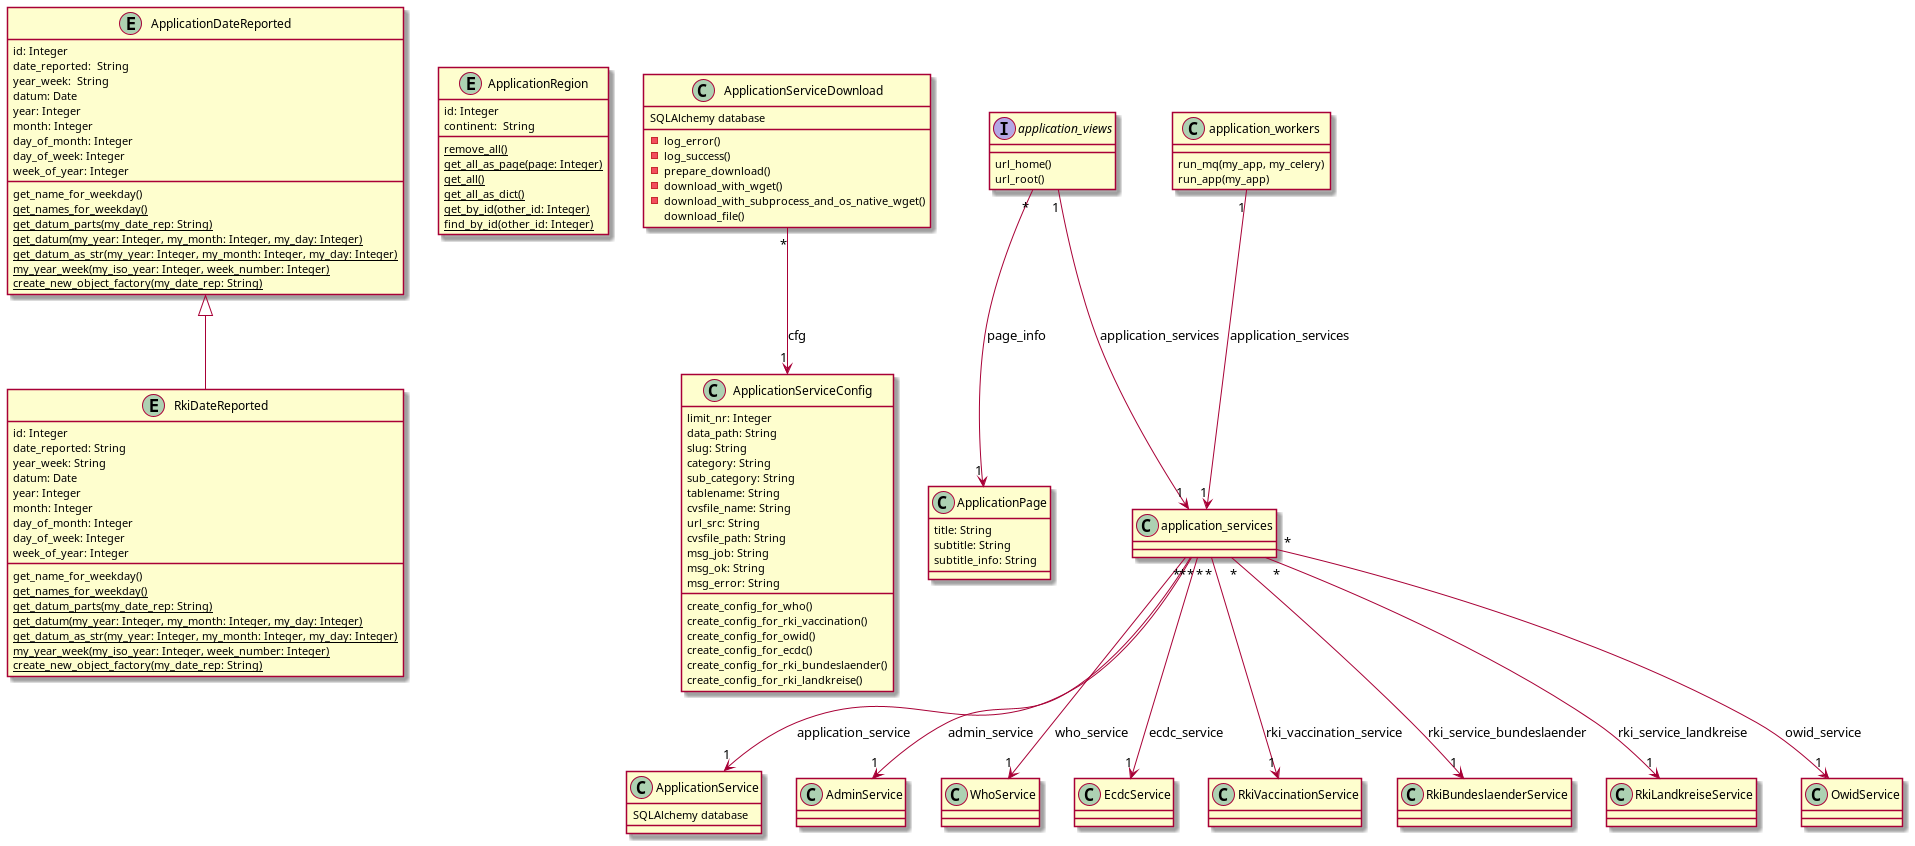

The diagram above was rendered by PlantUML. Its source (embedded in the PNG):
@startuml
entity ApplicationDateReported {
    id: Integer
	date_reported:  String
    year_week:  String
    datum: Date
    year: Integer
    month: Integer
    day_of_month: Integer
    day_of_week: Integer
    week_of_year: Integer
	get_name_for_weekday()
	{classifier} get_names_for_weekday()
	{classifier} get_datum_parts(my_date_rep: String)
	{classifier} get_datum(my_year: Integer, my_month: Integer, my_day: Integer)
	{classifier} get_datum_as_str(my_year: Integer, my_month: Integer, my_day: Integer)
	{classifier} my_year_week(my_iso_year: Integer, week_number: Integer)
	{classifier} create_new_object_factory(my_date_rep: String)
}
entity ApplicationRegion {
    id: Integer
    continent:  String
    {classifier} remove_all()
    {classifier} get_all_as_page(page: Integer)
    {classifier} get_all()
    {classifier} get_all_as_dict()
    {classifier} get_by_id(other_id: Integer)
    {classifier} find_by_id(other_id: Integer)
}
class ApplicationServiceDownload {
	-log_error()
	-log_success()
	-prepare_download()
	-download_with_wget()
	-download_with_subprocess_and_os_native_wget()
	download_file()
}
class ApplicationServiceConfig {
	limit_nr: Integer
    data_path: String
    slug: String
    category: String
    sub_category: String
    tablename: String
    cvsfile_name: String
    url_src: String
    cvsfile_path: String
    msg_job: String
    msg_ok: String
    msg_error: String
	create_config_for_who()
	create_config_for_rki_vaccination()
	create_config_for_owid()
	create_config_for_ecdc()
	create_config_for_rki_bundeslaender()
	create_config_for_rki_landkreise()
}
entity RkiDateReported {
    id: Integer
	date_reported: String
    year_week: String
    datum: Date
    year: Integer
    month: Integer
    day_of_month: Integer
    day_of_week: Integer
    week_of_year: Integer
	get_name_for_weekday()
	{classifier} get_names_for_weekday()
	{classifier} get_datum_parts(my_date_rep: String)
	{classifier} get_datum(my_year: Integer, my_month: Integer, my_day: Integer)
	{classifier} get_datum_as_str(my_year: Integer, my_month: Integer, my_day: Integer)
	{classifier} my_year_week(my_iso_year: Integer, week_number: Integer)
	{classifier} create_new_object_factory(my_date_rep: String)
}
class ApplicationPage {
	title: String
	subtitle: String
	subtitle_info: String
}
class ApplicationService {

}
class application_services {

}
class application_workers {
	run_mq(my_app, my_celery)
	run_app(my_app)
}
interface application_views {
	url_home()
	url_root()
}
ApplicationService : SQLAlchemy database
ApplicationServiceDownload : SQLAlchemy database
ApplicationDateReported <|-- RkiDateReported
ApplicationServiceDownload "*" --> "1"  ApplicationServiceConfig: cfg
application_workers "1" --> "1" application_services: application_services
application_views "1" --> "1" application_services: application_services
application_views "*" --> "1" ApplicationPage: page_info
application_services "*" --> "1" ApplicationService: application_service
application_services "*" --> "1" AdminService: admin_service
application_services "*" --> "1" WhoService: who_service
application_services "*" --> "1" EcdcService: ecdc_service
application_services "*" --> "1" RkiVaccinationService: rki_vaccination_service
application_services "*" --> "1" RkiBundeslaenderService: rki_service_bundeslaender
application_services "*" --> "1" RkiLandkreiseService: rki_service_landkreise
application_services "*" --> "1" OwidService: owid_service

@enduml